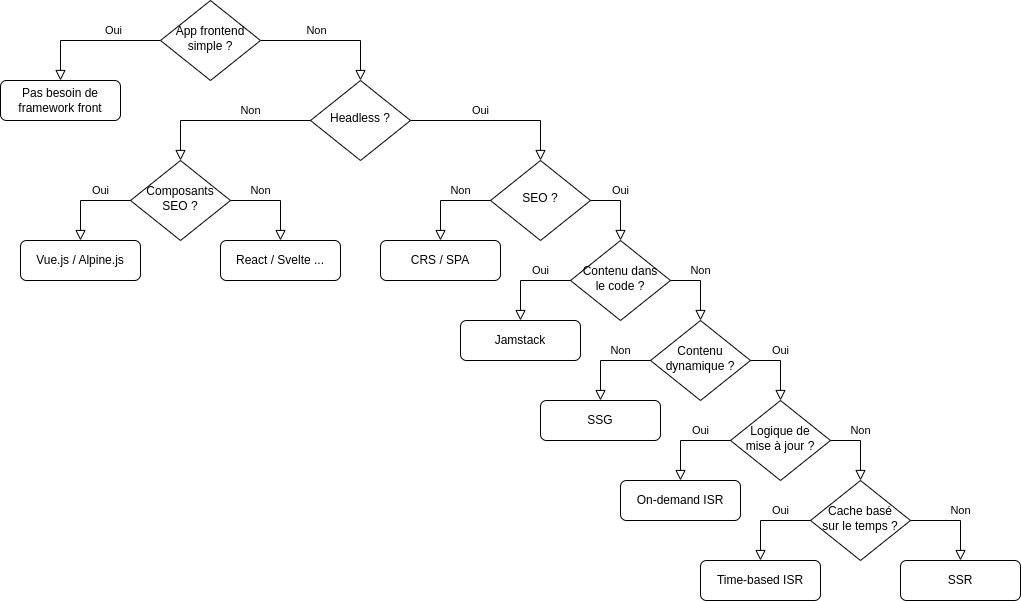

The diagram above was exported from draw.io. Its source (the exported page's mxGraphModel, read from the mxfile embedded in the PNG):
<mxGraphModel dx="2261" dy="750" grid="1" gridSize="10" guides="1" tooltips="1" connect="1" arrows="1" fold="1" page="1" pageScale="1" pageWidth="827" pageHeight="1169" math="0" shadow="0">
  <root>
    <mxCell id="WIyWlLk6GJQsqaUBKTNV-0" />
    <mxCell id="WIyWlLk6GJQsqaUBKTNV-1" parent="WIyWlLk6GJQsqaUBKTNV-0" />
    <mxCell id="WIyWlLk6GJQsqaUBKTNV-4" value="Oui" style="rounded=0;html=1;jettySize=auto;orthogonalLoop=1;fontSize=11;endArrow=block;endFill=0;endSize=8;strokeWidth=1;shadow=0;labelBackgroundColor=none;edgeStyle=orthogonalEdgeStyle;exitX=0;exitY=0.5;exitDx=0;exitDy=0;entryX=0.5;entryY=0;entryDx=0;entryDy=0;" parent="WIyWlLk6GJQsqaUBKTNV-1" source="WIyWlLk6GJQsqaUBKTNV-6" target="WIyWlLk6GJQsqaUBKTNV-7" edge="1">
      <mxGeometry x="-0.3333" y="-10" relative="1" as="geometry">
        <mxPoint as="offset" />
        <mxPoint x="320" y="120" as="sourcePoint" />
      </mxGeometry>
    </mxCell>
    <mxCell id="WIyWlLk6GJQsqaUBKTNV-6" value="App frontend simple ?" style="rhombus;whiteSpace=wrap;html=1;shadow=0;fontFamily=Helvetica;fontSize=12;align=center;strokeWidth=1;spacing=6;spacingTop=-4;" parent="WIyWlLk6GJQsqaUBKTNV-1" vertex="1">
      <mxGeometry x="-20" y="40" width="100" height="80" as="geometry" />
    </mxCell>
    <mxCell id="WIyWlLk6GJQsqaUBKTNV-7" value="Pas besoin de framework front" style="rounded=1;whiteSpace=wrap;html=1;fontSize=12;glass=0;strokeWidth=1;shadow=0;" parent="WIyWlLk6GJQsqaUBKTNV-1" vertex="1">
      <mxGeometry x="-180" y="120" width="120" height="40" as="geometry" />
    </mxCell>
    <mxCell id="WIyWlLk6GJQsqaUBKTNV-8" value="Non" style="rounded=0;html=1;jettySize=auto;orthogonalLoop=1;fontSize=11;endArrow=block;endFill=0;endSize=8;strokeWidth=1;shadow=0;labelBackgroundColor=none;edgeStyle=orthogonalEdgeStyle;exitX=1;exitY=0.5;exitDx=0;exitDy=0;entryX=0.5;entryY=0;entryDx=0;entryDy=0;" parent="WIyWlLk6GJQsqaUBKTNV-1" source="WIyWlLk6GJQsqaUBKTNV-6" target="xcrnTgDXvh1uEhC-sziH-0" edge="1">
      <mxGeometry x="-0.2" y="10" relative="1" as="geometry">
        <mxPoint as="offset" />
      </mxGeometry>
    </mxCell>
    <mxCell id="xcrnTgDXvh1uEhC-sziH-0" value="Headless ?" style="rhombus;whiteSpace=wrap;html=1;shadow=0;fontFamily=Helvetica;fontSize=12;align=center;strokeWidth=1;spacing=6;spacingTop=-4;" parent="WIyWlLk6GJQsqaUBKTNV-1" vertex="1">
      <mxGeometry x="130" y="120" width="100" height="80" as="geometry" />
    </mxCell>
    <mxCell id="xcrnTgDXvh1uEhC-sziH-1" value="Composants SEO ?" style="rhombus;whiteSpace=wrap;html=1;shadow=0;fontFamily=Helvetica;fontSize=12;align=center;strokeWidth=1;spacing=6;spacingTop=-4;" parent="WIyWlLk6GJQsqaUBKTNV-1" vertex="1">
      <mxGeometry x="-50" y="200" width="100" height="80" as="geometry" />
    </mxCell>
    <mxCell id="xcrnTgDXvh1uEhC-sziH-2" value="SEO ?" style="rhombus;whiteSpace=wrap;html=1;shadow=0;fontFamily=Helvetica;fontSize=12;align=center;strokeWidth=1;spacing=6;spacingTop=-4;" parent="WIyWlLk6GJQsqaUBKTNV-1" vertex="1">
      <mxGeometry x="310" y="200" width="100" height="80" as="geometry" />
    </mxCell>
    <mxCell id="xcrnTgDXvh1uEhC-sziH-3" value="Contenu dans&lt;br&gt;le code ?" style="rhombus;whiteSpace=wrap;html=1;shadow=0;fontFamily=Helvetica;fontSize=12;align=center;strokeWidth=1;spacing=6;spacingTop=-4;" parent="WIyWlLk6GJQsqaUBKTNV-1" vertex="1">
      <mxGeometry x="390" y="280" width="100" height="80" as="geometry" />
    </mxCell>
    <mxCell id="xcrnTgDXvh1uEhC-sziH-5" value="Contenu dynamique&amp;nbsp;?" style="rhombus;whiteSpace=wrap;html=1;shadow=0;fontFamily=Helvetica;fontSize=12;align=center;strokeWidth=1;spacing=6;spacingTop=-4;" parent="WIyWlLk6GJQsqaUBKTNV-1" vertex="1">
      <mxGeometry x="470" y="360" width="100" height="80" as="geometry" />
    </mxCell>
    <mxCell id="xcrnTgDXvh1uEhC-sziH-6" value="Logique de&lt;br&gt;mise à jour ?" style="rhombus;whiteSpace=wrap;html=1;shadow=0;fontFamily=Helvetica;fontSize=12;align=center;strokeWidth=1;spacing=6;spacingTop=-4;" parent="WIyWlLk6GJQsqaUBKTNV-1" vertex="1">
      <mxGeometry x="550" y="440" width="100" height="80" as="geometry" />
    </mxCell>
    <mxCell id="xcrnTgDXvh1uEhC-sziH-7" value="Cache basé&lt;br&gt;sur le temps ?" style="rhombus;whiteSpace=wrap;html=1;shadow=0;fontFamily=Helvetica;fontSize=12;align=center;strokeWidth=1;spacing=6;spacingTop=-4;" parent="WIyWlLk6GJQsqaUBKTNV-1" vertex="1">
      <mxGeometry x="630" y="520" width="100" height="80" as="geometry" />
    </mxCell>
    <mxCell id="xcrnTgDXvh1uEhC-sziH-8" value="CRS / SPA" style="rounded=1;whiteSpace=wrap;html=1;fontSize=12;glass=0;strokeWidth=1;shadow=0;" parent="WIyWlLk6GJQsqaUBKTNV-1" vertex="1">
      <mxGeometry x="200" y="280" width="120" height="40" as="geometry" />
    </mxCell>
    <mxCell id="xcrnTgDXvh1uEhC-sziH-9" value="Jamstack" style="rounded=1;whiteSpace=wrap;html=1;fontSize=12;glass=0;strokeWidth=1;shadow=0;" parent="WIyWlLk6GJQsqaUBKTNV-1" vertex="1">
      <mxGeometry x="280" y="360" width="120" height="40" as="geometry" />
    </mxCell>
    <mxCell id="xcrnTgDXvh1uEhC-sziH-10" value="SSG" style="rounded=1;whiteSpace=wrap;html=1;fontSize=12;glass=0;strokeWidth=1;shadow=0;" parent="WIyWlLk6GJQsqaUBKTNV-1" vertex="1">
      <mxGeometry x="360" y="440" width="120" height="40" as="geometry" />
    </mxCell>
    <mxCell id="xcrnTgDXvh1uEhC-sziH-11" value="On-demand ISR" style="rounded=1;whiteSpace=wrap;html=1;fontSize=12;glass=0;strokeWidth=1;shadow=0;" parent="WIyWlLk6GJQsqaUBKTNV-1" vertex="1">
      <mxGeometry x="440" y="520" width="120" height="40" as="geometry" />
    </mxCell>
    <mxCell id="xcrnTgDXvh1uEhC-sziH-12" value="Time-based ISR" style="rounded=1;whiteSpace=wrap;html=1;fontSize=12;glass=0;strokeWidth=1;shadow=0;" parent="WIyWlLk6GJQsqaUBKTNV-1" vertex="1">
      <mxGeometry x="520" y="600" width="120" height="40" as="geometry" />
    </mxCell>
    <mxCell id="xcrnTgDXvh1uEhC-sziH-13" value="SSR" style="rounded=1;whiteSpace=wrap;html=1;fontSize=12;glass=0;strokeWidth=1;shadow=0;" parent="WIyWlLk6GJQsqaUBKTNV-1" vertex="1">
      <mxGeometry x="720" y="600" width="120" height="40" as="geometry" />
    </mxCell>
    <mxCell id="xcrnTgDXvh1uEhC-sziH-14" value="Non" style="rounded=0;html=1;jettySize=auto;orthogonalLoop=1;fontSize=11;endArrow=block;endFill=0;endSize=8;strokeWidth=1;shadow=0;labelBackgroundColor=none;edgeStyle=orthogonalEdgeStyle;exitX=1;exitY=0.5;exitDx=0;exitDy=0;entryX=0.5;entryY=0;entryDx=0;entryDy=0;" parent="WIyWlLk6GJQsqaUBKTNV-1" source="xcrnTgDXvh1uEhC-sziH-1" target="xcrnTgDXvh1uEhC-sziH-22" edge="1">
      <mxGeometry x="-0.3333" y="10" relative="1" as="geometry">
        <mxPoint as="offset" />
        <mxPoint x="260" y="90" as="sourcePoint" />
        <mxPoint x="290" y="130" as="targetPoint" />
      </mxGeometry>
    </mxCell>
    <mxCell id="xcrnTgDXvh1uEhC-sziH-15" value="Non" style="rounded=0;html=1;jettySize=auto;orthogonalLoop=1;fontSize=11;endArrow=block;endFill=0;endSize=8;strokeWidth=1;shadow=0;labelBackgroundColor=none;edgeStyle=orthogonalEdgeStyle;exitX=0;exitY=0.5;exitDx=0;exitDy=0;entryX=0.5;entryY=0;entryDx=0;entryDy=0;" parent="WIyWlLk6GJQsqaUBKTNV-1" source="xcrnTgDXvh1uEhC-sziH-0" target="xcrnTgDXvh1uEhC-sziH-1" edge="1">
      <mxGeometry x="-0.2941" y="-10" relative="1" as="geometry">
        <mxPoint as="offset" />
        <mxPoint x="270" y="100" as="sourcePoint" />
        <mxPoint x="300" y="140" as="targetPoint" />
      </mxGeometry>
    </mxCell>
    <mxCell id="xcrnTgDXvh1uEhC-sziH-16" value="Non" style="rounded=0;html=1;jettySize=auto;orthogonalLoop=1;fontSize=11;endArrow=block;endFill=0;endSize=8;strokeWidth=1;shadow=0;labelBackgroundColor=none;edgeStyle=orthogonalEdgeStyle;exitX=0;exitY=0.5;exitDx=0;exitDy=0;entryX=0.5;entryY=0;entryDx=0;entryDy=0;" parent="WIyWlLk6GJQsqaUBKTNV-1" source="xcrnTgDXvh1uEhC-sziH-2" target="xcrnTgDXvh1uEhC-sziH-8" edge="1">
      <mxGeometry x="-0.3333" y="-10" relative="1" as="geometry">
        <mxPoint as="offset" />
        <mxPoint x="280" y="110" as="sourcePoint" />
        <mxPoint x="310" y="150" as="targetPoint" />
      </mxGeometry>
    </mxCell>
    <mxCell id="xcrnTgDXvh1uEhC-sziH-17" value="Non" style="rounded=0;html=1;jettySize=auto;orthogonalLoop=1;fontSize=11;endArrow=block;endFill=0;endSize=8;strokeWidth=1;shadow=0;labelBackgroundColor=none;edgeStyle=orthogonalEdgeStyle;exitX=1;exitY=0.5;exitDx=0;exitDy=0;entryX=0.5;entryY=0;entryDx=0;entryDy=0;" parent="WIyWlLk6GJQsqaUBKTNV-1" source="xcrnTgDXvh1uEhC-sziH-3" target="xcrnTgDXvh1uEhC-sziH-5" edge="1">
      <mxGeometry x="-0.1429" y="-10" relative="1" as="geometry">
        <mxPoint x="10" y="-10" as="offset" />
        <mxPoint x="290" y="120" as="sourcePoint" />
        <mxPoint x="320" y="160" as="targetPoint" />
      </mxGeometry>
    </mxCell>
    <mxCell id="xcrnTgDXvh1uEhC-sziH-18" value="Non" style="rounded=0;html=1;jettySize=auto;orthogonalLoop=1;fontSize=11;endArrow=block;endFill=0;endSize=8;strokeWidth=1;shadow=0;labelBackgroundColor=none;edgeStyle=orthogonalEdgeStyle;exitX=0;exitY=0.5;exitDx=0;exitDy=0;" parent="WIyWlLk6GJQsqaUBKTNV-1" source="xcrnTgDXvh1uEhC-sziH-5" target="xcrnTgDXvh1uEhC-sziH-10" edge="1">
      <mxGeometry x="-0.3333" y="-10" relative="1" as="geometry">
        <mxPoint as="offset" />
        <mxPoint x="300" y="130" as="sourcePoint" />
        <mxPoint x="330" y="170" as="targetPoint" />
      </mxGeometry>
    </mxCell>
    <mxCell id="xcrnTgDXvh1uEhC-sziH-19" value="Non" style="rounded=0;html=1;jettySize=auto;orthogonalLoop=1;fontSize=11;endArrow=block;endFill=0;endSize=8;strokeWidth=1;shadow=0;labelBackgroundColor=none;edgeStyle=orthogonalEdgeStyle;exitX=1;exitY=0.5;exitDx=0;exitDy=0;" parent="WIyWlLk6GJQsqaUBKTNV-1" source="xcrnTgDXvh1uEhC-sziH-6" target="xcrnTgDXvh1uEhC-sziH-7" edge="1">
      <mxGeometry x="-0.1429" y="-10" relative="1" as="geometry">
        <mxPoint x="10" y="-10" as="offset" />
        <mxPoint x="310" y="140" as="sourcePoint" />
        <mxPoint x="340" y="180" as="targetPoint" />
      </mxGeometry>
    </mxCell>
    <mxCell id="xcrnTgDXvh1uEhC-sziH-20" value="Non" style="rounded=0;html=1;jettySize=auto;orthogonalLoop=1;fontSize=11;endArrow=block;endFill=0;endSize=8;strokeWidth=1;shadow=0;labelBackgroundColor=none;edgeStyle=orthogonalEdgeStyle;exitX=1;exitY=0.5;exitDx=0;exitDy=0;entryX=0.5;entryY=0;entryDx=0;entryDy=0;" parent="WIyWlLk6GJQsqaUBKTNV-1" source="xcrnTgDXvh1uEhC-sziH-7" target="xcrnTgDXvh1uEhC-sziH-13" edge="1">
      <mxGeometry x="0.1111" y="-10" relative="1" as="geometry">
        <mxPoint x="10" y="-10" as="offset" />
        <mxPoint x="320" y="150" as="sourcePoint" />
        <mxPoint x="350" y="190" as="targetPoint" />
      </mxGeometry>
    </mxCell>
    <mxCell id="xcrnTgDXvh1uEhC-sziH-21" value="Vue.js / Alpine.js" style="rounded=1;whiteSpace=wrap;html=1;fontSize=12;glass=0;strokeWidth=1;shadow=0;" parent="WIyWlLk6GJQsqaUBKTNV-1" vertex="1">
      <mxGeometry x="-160" y="280" width="120" height="40" as="geometry" />
    </mxCell>
    <mxCell id="xcrnTgDXvh1uEhC-sziH-22" value="React / Svelte ..." style="rounded=1;whiteSpace=wrap;html=1;fontSize=12;glass=0;strokeWidth=1;shadow=0;" parent="WIyWlLk6GJQsqaUBKTNV-1" vertex="1">
      <mxGeometry x="40" y="280" width="120" height="40" as="geometry" />
    </mxCell>
    <mxCell id="xcrnTgDXvh1uEhC-sziH-24" value="Oui" style="rounded=0;html=1;jettySize=auto;orthogonalLoop=1;fontSize=11;endArrow=block;endFill=0;endSize=8;strokeWidth=1;shadow=0;labelBackgroundColor=none;edgeStyle=orthogonalEdgeStyle;exitX=1;exitY=0.5;exitDx=0;exitDy=0;entryX=0.5;entryY=0;entryDx=0;entryDy=0;" parent="WIyWlLk6GJQsqaUBKTNV-1" source="xcrnTgDXvh1uEhC-sziH-0" target="xcrnTgDXvh1uEhC-sziH-2" edge="1">
      <mxGeometry x="-0.1765" y="10" relative="1" as="geometry">
        <mxPoint as="offset" />
        <mxPoint x="160" y="90" as="sourcePoint" />
        <mxPoint x="70" y="130" as="targetPoint" />
      </mxGeometry>
    </mxCell>
    <mxCell id="xcrnTgDXvh1uEhC-sziH-25" value="Oui" style="rounded=0;html=1;jettySize=auto;orthogonalLoop=1;fontSize=11;endArrow=block;endFill=0;endSize=8;strokeWidth=1;shadow=0;labelBackgroundColor=none;edgeStyle=orthogonalEdgeStyle;exitX=0;exitY=0.5;exitDx=0;exitDy=0;entryX=0.5;entryY=0;entryDx=0;entryDy=0;" parent="WIyWlLk6GJQsqaUBKTNV-1" source="xcrnTgDXvh1uEhC-sziH-1" target="xcrnTgDXvh1uEhC-sziH-21" edge="1">
      <mxGeometry x="-0.3333" y="-10" relative="1" as="geometry">
        <mxPoint as="offset" />
        <mxPoint x="170" y="100" as="sourcePoint" />
        <mxPoint x="80" y="140" as="targetPoint" />
      </mxGeometry>
    </mxCell>
    <mxCell id="xcrnTgDXvh1uEhC-sziH-26" value="Oui" style="rounded=0;html=1;jettySize=auto;orthogonalLoop=1;fontSize=11;endArrow=block;endFill=0;endSize=8;strokeWidth=1;shadow=0;labelBackgroundColor=none;edgeStyle=orthogonalEdgeStyle;exitX=1;exitY=0.5;exitDx=0;exitDy=0;entryX=0.5;entryY=0;entryDx=0;entryDy=0;" parent="WIyWlLk6GJQsqaUBKTNV-1" source="xcrnTgDXvh1uEhC-sziH-2" target="xcrnTgDXvh1uEhC-sziH-3" edge="1">
      <mxGeometry x="-0.1429" y="-10" relative="1" as="geometry">
        <mxPoint x="10" y="-10" as="offset" />
        <mxPoint x="180" y="110" as="sourcePoint" />
        <mxPoint x="90" y="150" as="targetPoint" />
      </mxGeometry>
    </mxCell>
    <mxCell id="xcrnTgDXvh1uEhC-sziH-27" value="Oui" style="rounded=0;html=1;jettySize=auto;orthogonalLoop=1;fontSize=11;endArrow=block;endFill=0;endSize=8;strokeWidth=1;shadow=0;labelBackgroundColor=none;edgeStyle=orthogonalEdgeStyle;exitX=1;exitY=0.5;exitDx=0;exitDy=0;entryX=0.5;entryY=0;entryDx=0;entryDy=0;" parent="WIyWlLk6GJQsqaUBKTNV-1" source="xcrnTgDXvh1uEhC-sziH-5" target="xcrnTgDXvh1uEhC-sziH-6" edge="1">
      <mxGeometry x="-0.1429" y="-10" relative="1" as="geometry">
        <mxPoint x="10" y="-10" as="offset" />
        <mxPoint x="190" y="120" as="sourcePoint" />
        <mxPoint x="100" y="160" as="targetPoint" />
      </mxGeometry>
    </mxCell>
    <mxCell id="xcrnTgDXvh1uEhC-sziH-28" value="Oui" style="rounded=0;html=1;jettySize=auto;orthogonalLoop=1;fontSize=11;endArrow=block;endFill=0;endSize=8;strokeWidth=1;shadow=0;labelBackgroundColor=none;edgeStyle=orthogonalEdgeStyle;exitX=0;exitY=0.5;exitDx=0;exitDy=0;entryX=0.5;entryY=0;entryDx=0;entryDy=0;" parent="WIyWlLk6GJQsqaUBKTNV-1" source="xcrnTgDXvh1uEhC-sziH-3" target="xcrnTgDXvh1uEhC-sziH-9" edge="1">
      <mxGeometry x="-0.3333" y="-10" relative="1" as="geometry">
        <mxPoint as="offset" />
        <mxPoint x="200" y="130" as="sourcePoint" />
        <mxPoint x="110" y="170" as="targetPoint" />
      </mxGeometry>
    </mxCell>
    <mxCell id="xcrnTgDXvh1uEhC-sziH-29" value="Oui" style="rounded=0;html=1;jettySize=auto;orthogonalLoop=1;fontSize=11;endArrow=block;endFill=0;endSize=8;strokeWidth=1;shadow=0;labelBackgroundColor=none;edgeStyle=orthogonalEdgeStyle;exitX=0;exitY=0.5;exitDx=0;exitDy=0;entryX=0.5;entryY=0;entryDx=0;entryDy=0;" parent="WIyWlLk6GJQsqaUBKTNV-1" source="xcrnTgDXvh1uEhC-sziH-6" target="xcrnTgDXvh1uEhC-sziH-11" edge="1">
      <mxGeometry x="-0.3333" y="-10" relative="1" as="geometry">
        <mxPoint as="offset" />
        <mxPoint x="210" y="140" as="sourcePoint" />
        <mxPoint x="120" y="180" as="targetPoint" />
      </mxGeometry>
    </mxCell>
    <mxCell id="xcrnTgDXvh1uEhC-sziH-30" value="Oui" style="rounded=0;html=1;jettySize=auto;orthogonalLoop=1;fontSize=11;endArrow=block;endFill=0;endSize=8;strokeWidth=1;shadow=0;labelBackgroundColor=none;edgeStyle=orthogonalEdgeStyle;exitX=0;exitY=0.5;exitDx=0;exitDy=0;" parent="WIyWlLk6GJQsqaUBKTNV-1" source="xcrnTgDXvh1uEhC-sziH-7" target="xcrnTgDXvh1uEhC-sziH-12" edge="1">
      <mxGeometry x="-0.3333" y="-10" relative="1" as="geometry">
        <mxPoint as="offset" />
        <mxPoint x="220" y="150" as="sourcePoint" />
        <mxPoint x="130" y="190" as="targetPoint" />
      </mxGeometry>
    </mxCell>
  </root>
</mxGraphModel>